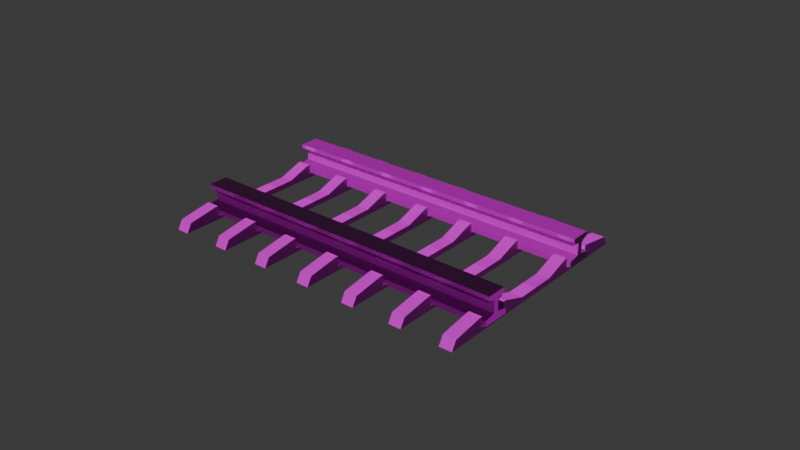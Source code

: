 # Source: rails.blend  (saved by Blender 4.5.87; exported with 4.5.12 LTS)
import bpy
from mathutils import Matrix  # noqa: F401  (used for matrix-valued properties, if any)

bpy.ops.wm.read_factory_settings(use_empty=True)
scene = bpy.context.scene
scene.name = 'Scene'

# ---- collections
col_collection = bpy.data.collections.new('Collection'); scene.collection.children.link(col_collection)

# ---- images (referenced by path relative to the original .blend; pixels are not part of the script)
import os
ASSET_DIR = os.environ.get("B2B_ASSET_DIR", "")  # directory of the original .blend (textures are referenced by path, not embedded)
HERE = os.path.dirname(os.path.abspath(__file__))  # packed textures are extracted next to this script under _unpacked/

def load_image(name, relpath, width, height, colorspace="sRGB"):
    """Load a texture the original file referenced (path relative to the .blend, or extracted next to this script)."""
    p = next((c for c in (os.path.join(HERE, relpath), os.path.join(ASSET_DIR, relpath)) if relpath and os.path.exists(c)), "")
    if p:
        img = bpy.data.images.load(p, check_existing=True)
        img.name = name
    else:  # same state as the original file: an image datablock whose file is absent (Cycles renders it pink)
        img = bpy.data.images.new(name, width, height)
        img.source = "FILE"
        img.filepath = "//" + (relpath or name)
    img.colorspace_settings.name = colorspace
    return img
img_defaultmaterial_albedo_tga = load_image('DefaultMaterial_Albedo.tga', 'textures/DefaultMaterial_Albedo.tga', 1024, 1024, 'sRGB')
img_defaultmaterial_metallic_tga = load_image('DefaultMaterial_Metallic.tga', 'textures/DefaultMaterial_Metallic.tga', 1024, 1024, 'Non-Color')
img_defaultmaterial_normal_tga = load_image('DefaultMaterial_Normal.tga', 'textures/DefaultMaterial_Normal.tga', 1024, 1024, 'Non-Color')
img_defaultmaterial_ao_tga = load_image('DefaultMaterial_AO.tga', 'textures/DefaultMaterial_AO.tga', 1024, 1024, 'Non-Color')
img_material_002_albedo_tga = load_image('Material.002_Albedo.tga', 'textures/Material.002_Albedo.tga', 1024, 1024, 'sRGB')
img_material_002_metallic_tga = load_image('Material.002_Metallic.tga', 'textures/Material.002_Metallic.tga', 1024, 1024, 'Non-Color')
img_material_002_normal_tga = load_image('Material.002_Normal.tga', 'textures/Material.002_Normal.tga', 1024, 1024, 'Non-Color')
img_material_002_ao_tga = load_image('Material.002_AO.tga', 'textures/Material.002_AO.tga', 1024, 1024, 'Non-Color')

# ---- materials (node trees are filled in below, after node groups)
mat_metal = bpy.data.materials.new('metal')
mat_material_002 = bpy.data.materials.new('Material.002')

# ---- material node trees
mat_metal.use_nodes = True; mat_metal.node_tree.nodes.clear()
_N = mat_metal.node_tree.nodes; _L = mat_metal.node_tree.links
n0 = _N.new('ShaderNodeBsdfPrincipled'); n0.name = 'Principled BSDF'; n0.location = (-200, 100)
n0.inputs[2].default_value = 0.2545
n1 = _N.new('ShaderNodeOutputMaterial'); n1.name = 'Material Output'; n1.location = (200, 100)
n2 = _N.new('ShaderNodeTexImage'); n2.name = 'Image Texture'; n2.location = (85, -316)
n2.label = 'Base Color'
n2.image = img_defaultmaterial_albedo_tga
n3 = _N.new('ShaderNodeTexImage'); n3.name = 'Image Texture.001'; n3.location = (85, -596)
n3.label = 'Metallic'
n3.image = img_defaultmaterial_metallic_tga
n4 = _N.new('ShaderNodeTexImage'); n4.name = 'Image Texture.002'; n4.location = (85, -876)
n4.label = 'Normal'
n4.image = img_defaultmaterial_normal_tga
n5 = _N.new('ShaderNodeNormalMap'); n5.name = 'Normal Map'; n5.location = (-450, -540)
n6 = _N.new('ShaderNodeTexImage'); n6.name = 'Image Texture.003'; n6.location = (85, -36)
n6.label = 'Ambient Occlusion'
n6.image = img_defaultmaterial_ao_tga
n7 = _N.new('ShaderNodeMapping'); n7.name = 'Mapping'; n7.location = (230, -36)
n8 = _N.new('NodeReroute'); n8.name = 'Reroute'; n8.location = (35, -552)
n8.width = 10
n8.socket_idname = 'NodeSocketVector'
n9 = _N.new('ShaderNodeTexCoord'); n9.name = 'Texture Coordinate'; n9.location = (30, -36)
n10 = _N.new('NodeFrame'); n10.name = 'Frame'; n10.location = (-1480, 136)
n10.label = 'Mapping'
n10.width = 400
n11 = _N.new('NodeFrame'); n11.name = 'Frame.001'; n11.location = (-835, 336)
n11.label = 'Textures'
n11.width = 355
n2.parent = n11
n3.parent = n11
n4.parent = n11
n6.parent = n11
n7.parent = n10
n8.parent = n11
n9.parent = n10
_L.new(n0.outputs[0], n1.inputs[0])
_L.new(n2.outputs[0], n0.inputs[0])
_L.new(n3.outputs[0], n0.inputs[1])
_L.new(n4.outputs[0], n5.inputs[1])
_L.new(n5.outputs[0], n0.inputs[5])
_L.new(n8.outputs[0], n6.inputs[0])
_L.new(n8.outputs[0], n2.inputs[0])
_L.new(n8.outputs[0], n3.inputs[0])
_L.new(n8.outputs[0], n4.inputs[0])
_L.new(n7.outputs[0], n8.inputs[0])
_L.new(n9.outputs[2], n7.inputs[0])
n1.is_active_output = True
mat_material_002.use_nodes = True; mat_material_002.node_tree.nodes.clear()
_N = mat_material_002.node_tree.nodes; _L = mat_material_002.node_tree.links
n0 = _N.new('ShaderNodeBsdfPrincipled'); n0.name = 'Principled BSDF'; n0.location = (-200, 100)
n1 = _N.new('ShaderNodeOutputMaterial'); n1.name = 'Material Output'; n1.location = (200, 100)
n2 = _N.new('ShaderNodeTexImage'); n2.name = 'Image Texture'; n2.location = (85, -316)
n2.label = 'Base Color'
n2.image = img_material_002_albedo_tga
n3 = _N.new('ShaderNodeTexImage'); n3.name = 'Image Texture.001'; n3.location = (85, -596)
n3.label = 'Metallic'
n3.image = img_material_002_metallic_tga
n4 = _N.new('ShaderNodeTexImage'); n4.name = 'Image Texture.002'; n4.location = (85, -876)
n4.label = 'Normal'
n4.image = img_material_002_normal_tga
n5 = _N.new('ShaderNodeNormalMap'); n5.name = 'Normal Map'; n5.location = (-450, -540)
n6 = _N.new('ShaderNodeTexImage'); n6.name = 'Image Texture.003'; n6.location = (85, -36)
n6.label = 'Ambient Occlusion'
n6.image = img_material_002_ao_tga
n7 = _N.new('ShaderNodeMapping'); n7.name = 'Mapping'; n7.location = (230, -36)
n8 = _N.new('NodeReroute'); n8.name = 'Reroute'; n8.location = (35, -552)
n8.width = 10
n8.socket_idname = 'NodeSocketVector'
n9 = _N.new('ShaderNodeTexCoord'); n9.name = 'Texture Coordinate'; n9.location = (30, -36)
n10 = _N.new('NodeFrame'); n10.name = 'Frame'; n10.location = (-1480, 136)
n10.label = 'Mapping'
n10.width = 400
n11 = _N.new('NodeFrame'); n11.name = 'Frame.001'; n11.location = (-835, 336)
n11.label = 'Textures'
n11.width = 355
n2.parent = n11
n3.parent = n11
n4.parent = n11
n6.parent = n11
n7.parent = n10
n8.parent = n11
n9.parent = n10
_L.new(n0.outputs[0], n1.inputs[0])
_L.new(n2.outputs[0], n0.inputs[0])
_L.new(n3.outputs[0], n0.inputs[1])
_L.new(n4.outputs[0], n5.inputs[1])
_L.new(n5.outputs[0], n0.inputs[5])
_L.new(n8.outputs[0], n6.inputs[0])
_L.new(n8.outputs[0], n2.inputs[0])
_L.new(n8.outputs[0], n3.inputs[0])
_L.new(n8.outputs[0], n4.inputs[0])
_L.new(n7.outputs[0], n8.inputs[0])
_L.new(n9.outputs[2], n7.inputs[0])
n1.is_active_output = True

# ---- world
world_world = bpy.data.worlds.new('World'); scene.world = world_world
world_world.use_nodes = True; world_world.node_tree.nodes.clear()
_N = world_world.node_tree.nodes; _L = world_world.node_tree.links
n0 = _N.new('ShaderNodeOutputWorld'); n0.name = 'World Output'; n0.location = (200, 100)
n1 = _N.new('ShaderNodeBackground'); n1.name = 'Background'; n1.location = (-200, 100)
n1.inputs[0].default_value = (0.05088, 0.05088, 0.05088, 1.0)
_L.new(n1.outputs[0], n0.inputs[0])
n0.is_active_output = True
world_world.color = (0.05088, 0.05088, 0.05088)
world_world.sun_shadow_jitter_overblur = 0.0

# ---- meshes
me_plane = bpy.data.meshes.new('Plane')
me_plane.from_pydata([(0.0, 8.668, -1.0), (0.0, 13.56, -1.0), (0.0, 8.668, -0.5983), (0.0, 13.56, -0.5983), (0.0, 12.89, 0.6534), (-2.98e-08, 10.64, 0.4301), (-2.98e-08, 10.64, -0.4301), (-2.98e-08, 11.59, -0.4301), (-2.98e-08, 11.59, 0.4301), (-0.8894, 8.668, -0.5983), (-0.8894, 8.668, -1.0), (-0.8894, 13.56, -1.0), (-0.8894, 12.89, 0.6534), (-0.8894, 9.339, 0.6534), (-0.8894, 10.64, -0.4301), (-0.8894, 13.56, -0.5983), (-0.8894, 11.59, 0.4301), (-0.8894, 10.64, 0.4301), (-0.8894, 11.59, -0.4301), (0.0, 9.339, 0.9449), (0.0, 12.89, 0.9449), (0.0, 9.339, 0.6534), (-0.8894, 12.89, 0.9449), (-0.8894, 9.339, 0.9449)], [], [(2, 0, 1, 3), (6, 2, 3, 7), (21, 5, 8, 4), (5, 6, 7, 8), (9, 15, 11, 10), (14, 18, 15, 9), (13, 12, 16, 17), (17, 16, 18, 14), (6, 14, 9, 2), (3, 15, 18, 7), (0, 10, 11, 1), (1, 11, 15, 3), (7, 18, 16, 8), (21, 13, 17, 5), (8, 16, 12, 4), (5, 17, 14, 6), (2, 9, 10, 0), (19, 21, 4, 20), (23, 22, 12, 13), (4, 12, 22, 20), (20, 22, 23, 19), (19, 23, 13, 21)])
_uv = me_plane.uv_layers.new(name='UVMap')
_uv.uv.foreach_set('vector', [0.2353, 0.7458, 0.2966, 0.7458, 0.2966, 2.239e-08, 0.2353, 1.777e-08, 0.2097, 0.4457, 0.2353, 0.7458, 0.2353, 1.777e-08, 0.2097, 0.3, 0.04444, 0.6434, 0.07849, 0.4457, 0.07849, 0.3, 0.04444, 0.1024, 0.07849, 0.4457, 0.2097, 0.4457, 0.2097, 0.3, 0.07849, 0.3, 0.5319, 4.016e-08, 0.5319, 0.7458, 0.5931, 0.7458, 0.5931, 4.478e-08, 0.5062, 0.3, 0.5062, 0.4457, 0.5319, 0.7458, 0.5319, 4.016e-08, 0.341, 0.1024, 0.341, 0.6434, 0.3751, 0.4457, 0.3751, 0.3, 0.3751, 0.3, 0.3751, 0.4457, 0.5062, 0.4457, 0.5062, 0.3, 0.7288, 0.8411, 0.8644, 0.8411, 0.8644, 0.541, 0.7288, 0.541, 0.8644, 0.3, 1.0, 0.3, 1.0, 0.0, 0.8644, 0.0, 0.7288, 0.0, 0.5931, 0.0, 0.5931, 0.7458, 0.7288, 0.7458, 0.5949, 0.8814, 0.5949, 0.7458, 0.5336, 0.7458, 0.5336, 0.8814, 0.4024, 0.8814, 0.4024, 0.7458, 0.2712, 0.7458, 0.2712, 0.8814, 0.1356, 0.7458, 0.0, 0.7458, 9.089e-09, 0.9434, 0.1356, 0.9434, 0.2712, 0.7458, 0.1356, 0.7458, 0.1356, 0.9434, 0.2712, 0.9434, 0.4024, 0.7458, 0.4024, 0.8814, 0.5336, 0.8814, 0.5336, 0.7458, 0.5949, 0.7458, 0.5949, 0.8814, 0.6561, 0.8814, 0.6561, 0.7458, -1.222e-08, 0.6434, 0.04444, 0.6434, 0.04444, 0.1024, 2.863e-08, 0.1024, 0.2966, 0.1024, 0.2966, 0.6434, 0.341, 0.6434, 0.341, 0.1024, 0.9088, 0.4357, 0.9088, 0.3, 0.8644, 0.3, 0.8644, 0.4357, 0.7288, 0.541, 0.8644, 0.541, 0.8644, 0.0, 0.7288, 0.0, 0.6561, 0.7458, 0.6561, 0.8814, 0.7006, 0.8814, 0.7006, 0.7458])
me_plane.materials.append(mat_metal)
me_plane.update()
me_plane_001 = bpy.data.meshes.new('Plane.001')
me_plane_001.from_pydata([(0.3408, 1.243, -1.012e-07), (1.0, 1.3, 0.0), (-0.02292, 0.8999, -7.377e-08), (-0.02292, 0.4999, -7.377e-08), (1.0, 0.4999, 0.0), (1.0, 0.8999, 0.0), (0.5771, 0.2292, -1.191e-07), (1.0, 0.2292, 0.0), (0.5771, 0.005284, -1.191e-07), (1.0, 0.005284, 0.0), (-0.02292, 0.8641, -7.377e-08), (-0.02292, 0.5358, -7.377e-08), (1.0, 0.5358, 0.0), (1.0, 0.8641, 0.0), (0.6943, 1.274, -4.695e-08), (0.6931, 0.4999, -2.213e-08), (0.6931, 0.8999, -2.213e-08), (0.6931, 0.2292, -8.64e-08), (0.6931, 0.005284, -8.64e-08), (0.6931, 0.5358, -2.213e-08), (0.6931, 0.8641, -2.213e-08), (1.0, 0.8999, 0.9474), (1.0, 1.3, 0.9474), (0.6943, 1.274, 0.9474), (0.3408, 1.243, 0.9474), (-0.02292, 0.8999, 0.9474), (-0.02292, 0.5358, 0.9474), (-0.02292, 0.4999, 0.9474), (1.0, 0.8641, 0.9474), (0.6931, 0.4999, 0.9474), (0.6931, 0.8999, 0.9474), (0.6931, 0.2292, 0.9474), (0.5771, 0.2292, 0.9474), (0.6931, 0.005284, 0.9474), (0.5771, 0.005284, 0.9474), (1.0, 0.005284, 0.9474), (1.0, 0.2292, 0.9474), (1.0, 0.4999, 0.9474), (-0.02292, 0.8641, 0.9474), (1.0, 0.5358, 0.9474), (0.6931, 0.5358, 0.9474), (0.6931, 0.8641, 0.9474)], [], [(16, 14, 1, 5), (20, 16, 5, 13), (15, 17, 6, 3), (17, 18, 8, 6), (15, 19, 12, 4), (19, 20, 13, 12), (30, 21, 22, 23), (3, 11, 19, 15), (7, 9, 18, 17), (4, 7, 17, 15), (10, 2, 16, 20), (2, 0, 14, 16), (41, 28, 21, 30), (29, 27, 32, 31), (31, 32, 34, 33), (29, 37, 39, 40), (40, 39, 28, 41), (27, 29, 40, 26), (36, 31, 33, 35), (37, 29, 31, 36), (38, 41, 30, 25), (25, 30, 23, 24), (2, 10, 38, 25), (5, 1, 22, 21), (4, 12, 39, 37), (14, 0, 24, 23), (12, 13, 28, 39), (9, 7, 36, 35), (0, 2, 25, 24), (19, 11, 26, 40), (6, 8, 34, 32), (11, 3, 27, 26), (10, 20, 41, 38), (7, 4, 37, 36), (20, 19, 40, 41), (13, 5, 21, 28), (1, 14, 23, 22), (3, 6, 32, 27)])
_uv = me_plane_001.uv_layers.new(name='UVMap')
_uv.uv.foreach_set('vector', [0.09215, 0.3109, 0.09181, 0.4231, 0.0, 0.431, 0.0, 0.3109, 0.09215, 0.3001, 0.09215, 0.3109, 0.0, 0.3109, 0.0, 0.3001, 0.09215, 0.1908, 0.09215, 0.1095, 0.127, 0.1095, 0.3072, 0.1908, 0.09215, 0.1095, 0.09215, 1.79e-08, 0.127, 1.79e-08, 0.127, 0.1095, 0.09215, 0.1908, 0.09215, 0.2016, 0.0, 0.2016, 0.0, 0.1908, 0.09215, 0.2016, 0.09215, 0.3001, 0.0, 0.3001, 0.0, 0.2016, 0.5222, 0.3109, 0.6143, 0.3109, 0.6143, 0.431, 0.5225, 0.4231, 0.3072, 0.1908, 0.3072, 0.2016, 0.09215, 0.2016, 0.09215, 0.1908, 0.0, 0.1095, 0.0, 1.79e-08, 0.09215, 1.79e-08, 0.09215, 0.1095, 0.0, 0.1908, 0.0, 0.1095, 0.09215, 0.1095, 0.09215, 0.1908, 0.3072, 0.3001, 0.3072, 0.3109, 0.09215, 0.3109, 0.09215, 0.3001, 0.3072, 0.3109, 0.198, 0.4139, 0.09181, 0.4231, 0.09215, 0.3109, 0.5222, 0.3001, 0.6143, 0.3001, 0.6143, 0.3109, 0.5222, 0.3109, 0.5222, 0.1908, 0.3072, 0.1908, 0.4873, 0.1095, 0.5222, 0.1095, 0.5222, 0.1095, 0.4873, 0.1095, 0.4873, 1.79e-08, 0.5222, 1.79e-08, 0.5222, 0.1908, 0.6143, 0.1908, 0.6143, 0.2016, 0.5222, 0.2016, 0.5222, 0.2016, 0.6143, 0.2016, 0.6143, 0.3001, 0.5222, 0.3001, 0.3072, 0.1908, 0.5222, 0.1908, 0.5222, 0.2016, 0.3072, 0.2016, 0.6143, 0.1095, 0.5222, 0.1095, 0.5222, 1.79e-08, 0.6143, 1.79e-08, 0.6143, 0.1908, 0.5222, 0.1908, 0.5222, 0.1095, 0.6143, 0.1095, 0.3072, 0.3001, 0.5222, 0.3001, 0.5222, 0.3109, 0.3072, 0.3109, 0.3072, 0.3109, 0.5222, 0.3109, 0.5225, 0.4231, 0.4164, 0.4139, 0.9652, 0.2845, 0.9545, 0.2845, 0.9545, 0.0, 0.9652, 0.0, 0.2845, 0.7419, 0.2845, 0.862, 6.511e-09, 0.862, 1.558e-08, 0.7419, 0.2845, 0.6218, 0.2845, 0.6326, 2.384e-08, 0.6326, 2.465e-08, 0.6218, 0.2845, 0.6524, 0.2845, 0.546, 0.569, 0.546, 0.569, 0.6524, 0.2845, 0.6326, 0.2845, 0.7311, 1.639e-08, 0.7311, 2.384e-08, 0.6326, 0.2845, 0.431, 0.2845, 0.5405, 3.078e-08, 0.5405, 3.905e-08, 0.431, 0.2845, 0.546, 0.2845, 0.431, 0.569, 0.431, 0.569, 0.546, 0.7836, 0.7155, 0.569, 0.7155, 0.569, 0.431, 0.7836, 0.431, 0.6785, 1.0, 0.569, 1.0, 0.569, 0.7155, 0.6785, 0.7155, 0.976, 0.2845, 0.9652, 0.2845, 0.9652, 0.0, 0.976, 0.0, 0.8282, 0.2845, 0.6143, 0.2845, 0.6143, -1.641e-09, 0.8282, -9.234e-09, 0.2845, 0.5405, 0.2845, 0.6218, 2.465e-08, 0.6218, 3.078e-08, 0.5405, 0.7771, 1.0, 0.6785, 1.0, 0.6785, 0.7155, 0.7771, 0.7155, 0.2845, 0.7311, 0.2845, 0.7419, 1.558e-08, 0.7419, 1.639e-08, 0.7311, 0.2845, 0.7446, 0.2845, 0.6524, 0.569, 0.6524, 0.569, 0.7446, 0.9713, 0.7155, 0.7836, 0.7155, 0.7836, 0.431, 0.9713, 0.431])
me_plane_001.materials.append(mat_material_002)
me_plane_001.update()

# ---- curves / text
cu_b_ziercurve = bpy.data.curves.new('BézierCurve', 'CURVE')
cu_b_ziercurve.dimensions = '3D'
_sp = cu_b_ziercurve.splines.new('BEZIER'); _sp.bezier_points.add(1)
_sp.bezier_points.foreach_set('co', [-22.91, 0.0, 0.0, 1.0, 0.0, 0.0])
_sp.bezier_points.foreach_set('handle_left', [-32.25, 0.0, 0.0, -8.335, 0.0, 0.0])
_sp.bezier_points.foreach_set('handle_right', [-13.58, 0.0, 0.0, 10.34, 0.0, 0.0])
for _p, _l, _r in zip(_sp.bezier_points, ['AUTO', 'AUTO'], ['AUTO', 'AUTO']): _p.handle_left_type = _l; _p.handle_right_type = _r
_sp.order_u = 0
_sp.order_v = 0
cu_b_ziercurve.use_path = True
cu_b_ziercurve.fill_mode = 'FULL'

# ---- objects
ob_rail = bpy.data.objects.new('rail', me_plane)
ob_b_ziercurve = bpy.data.objects.new('BézierCurve', cu_b_ziercurve)
ob_planks = bpy.data.objects.new('planks', me_plane_001)

# ---- transforms, parenting, visibility, modifiers, constraints
ob_rail.location = (-1.31e-31, 4.978, -5.899e-16)
ob_rail.scale = (1.0, 0.4152, 1.0)
_m = ob_rail.modifiers.new('Array', 'ARRAY')
_m.fit_type = 'FIT_CURVE'
_m.curve = ob_b_ziercurve
_m.use_merge_vertices = True
_m = ob_rail.modifiers.new('Curve', 'CURVE')
_m.object = ob_b_ziercurve
_m = ob_rail.modifiers.new('Mirror', 'MIRROR')
_m.use_axis = (False, True, False)
ob_b_ziercurve.location = (0.0, 7.603, 0.0)
ob_planks.location = (-0.7819, 4.97, -0.337)
ob_planks.rotation_euler = (-0.0, 1.571, 0.0)
ob_planks.scale = (1.0, 6.57, 1.0)
_m = ob_planks.modifiers.new('Array', 'ARRAY')
_m.fit_type = 'FIT_CURVE'
_m.curve = ob_b_ziercurve
_m.relative_offset_displace = (0.0, 0.0, 4.0)
_m.use_merge_vertices = True
_m = ob_planks.modifiers.new('Curve', 'CURVE')
_m.object = ob_b_ziercurve
_m = ob_planks.modifiers.new('Mirror', 'MIRROR')
_m.use_axis = (False, True, False)
_m.merge_threshold = 0.12

# ---- collection membership
col_collection.objects.link(ob_rail)
col_collection.objects.link(ob_b_ziercurve)
col_collection.objects.link(ob_planks)

# ---- scene / render settings (as saved in the file)
scene.frame_start = 1; scene.frame_end = 250; scene.frame_set(1)
scene.render.engine = 'BLENDER_EEVEE_NEXT'
bpy.context.view_layer.update()

# ---- added for rendering (the .blend has no active camera and no usable light): camera, sun
cam_auto = bpy.data.cameras.new('AutoCamera')
cam_auto.lens = 50.0
cam_auto.sensor_width = 36.0
cam_auto.clip_end = 1000.0
ob_auto_camera = bpy.data.objects.new('AutoCamera', cam_auto)
scene.collection.objects.link(ob_auto_camera)
ob_auto_camera.location = (31.5494, -46.0366, 33.8357)
ob_auto_camera.rotation_euler = (1.09748, -7.21219e-08, 0.694738)
scene.camera = ob_auto_camera
light_auto_sun = bpy.data.lights.new('AutoSun', 'SUN')
light_auto_sun.energy = 3.0
light_auto_sun.angle = 0.0523599
ob_auto_sun = bpy.data.objects.new('AutoSun', light_auto_sun)
scene.collection.objects.link(ob_auto_sun)
ob_auto_sun.rotation_euler = (0.872665, 0.174533, 0.523599)
bpy.context.view_layer.update()
